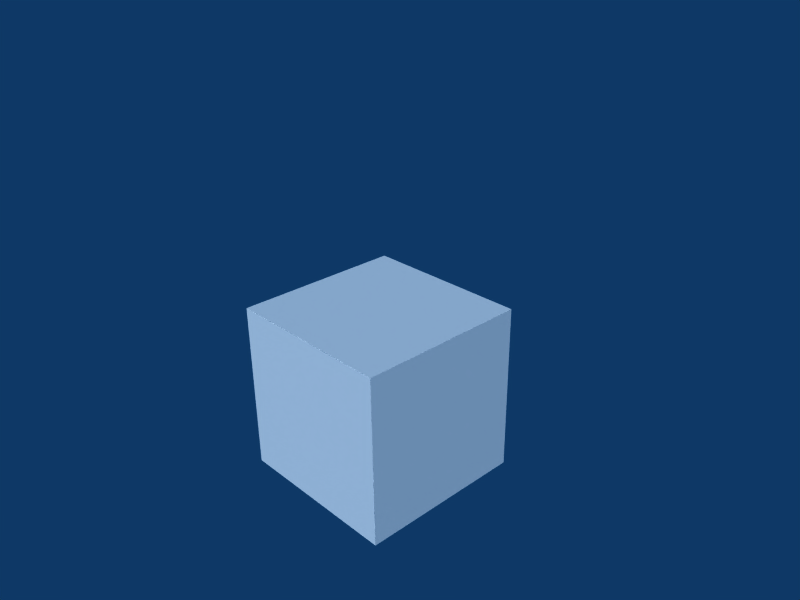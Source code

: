 # Source: Crate.blend  (saved by Blender 2.72.0; exported with 4.5.12 LTS)
import bpy
from mathutils import Matrix  # noqa: F401  (used for matrix-valued properties, if any)

bpy.ops.wm.read_factory_settings(use_empty=True)
scene = bpy.context.scene
scene.name = 'Scene'

# ---- collections
col_collection_1 = bpy.data.collections.new('Collection 1'); scene.collection.children.link(col_collection_1)

# ---- materials (node trees are filled in below, after node groups)
mat_texture = bpy.data.materials.new('Texture')
mat_texture.alpha_threshold = 0.0
mat_texture.preview_render_type = 'FLAT'
mat_texture.roughness = 0.5
mat_texture.specular_intensity = 0.0
mat_texture.line_color = (0.0, 0.0, 0.0, 1.0)

# ---- material node trees

# ---- world
world_world = bpy.data.worlds.new('World'); scene.world = world_world
world_world.color = (0.05656, 0.2208, 0.4)
world_world.use_sun_shadow = False
world_world.sun_shadow_jitter_overblur = 0.0
world_world.cycles.sampling_method = 'MANUAL'
world_world.cycles.sample_map_resolution = 256

# ---- cameras
cam_camera = bpy.data.cameras.new('Camera')
cam_camera.passepartout_alpha = 0.2
cam_camera.clip_end = 100.0
cam_camera.lens = 35.0
cam_camera.sensor_width = 32.0
cam_camera.sensor_height = 18.0
cam_camera.ortho_scale = 7.314
cam_camera.show_passepartout = False
cam_camera.show_safe_areas = True
cam_camera.dof.focus_distance = 0.0
cam_camera.dof.aperture_fstop = 128.0

# ---- lights
light_lamp_001 = bpy.data.lights.new('Lamp.001', 'SUN')
light_lamp_001.transmission_factor = 0.0
light_lamp_001.angle = 1.571
light_lamp_001.energy = 1.735
light_lamp_001.shadow_buffer_clip_start = 0.5
light_lamp_001.shadow_soft_size = 1.0
light_lamp_001.shadow_cascade_max_distance = 1000.0
light_lamp_001.cycles.use_multiple_importance_sampling = False
light_lamp = bpy.data.lights.new('Lamp', 'SUN')
light_lamp.transmission_factor = 0.0
light_lamp.angle = 1.571
light_lamp.energy = 1.735
light_lamp.shadow_buffer_clip_start = 0.5
light_lamp.shadow_soft_size = 1.0
light_lamp.shadow_cascade_max_distance = 1000.0
light_lamp.cycles.use_multiple_importance_sampling = False

# ---- meshes
me_crate = bpy.data.meshes.new('Crate')
me_crate.from_pydata([(1.0, 1.0, 0.0), (1.0, -1.0, 0.0), (-1.0, -1.0, 0.0), (-1.0, 1.0, 0.0), (1.0, 1.0, 2.0), (1.0, -1.0, 2.0), (-1.0, -1.0, 2.0), (-1.0, 1.0, 2.0)], [], [(0, 1, 2, 3), (4, 7, 6, 5), (0, 4, 5, 1), (1, 5, 6, 2), (2, 6, 7, 3), (4, 0, 3, 7)])
_uv = me_crate.uv_layers.new(name='UVTex')
_uv.uv.foreach_set('vector', [1.0, 1.0, 0.0, 1.0, 0.0, 0.0, 1.0, 8.941e-08, 1.0, 1.0, 1.192e-07, 1.0, 0.0, 4.172e-07, 1.0, 0.0, 1.0, 0.0, 1.0, 1.0, 2.384e-07, 1.0, 0.0, 4.47e-07, 1.0, 0.0, 1.0, 1.0, 3.576e-07, 1.0, 0.0, 3.278e-07, 0.0, 1.0, 5.96e-08, 0.0, 1.0, 1.192e-07, 1.0, 1.0, 1.0, 0.0, 1.0, 1.0, 5.364e-07, 1.0, 0.0, 2.682e-07])
me_crate.materials.append(mat_texture)
me_crate.use_remesh_preserve_volume = False
me_crate.use_remesh_preserve_attributes = False
me_crate.use_mirror_vertex_groups = False
me_crate.update()

# ---- objects
ob_lamp_001 = bpy.data.objects.new('Lamp.001', light_lamp_001)
ob_lamp = bpy.data.objects.new('Lamp', light_lamp)
ob_crate = bpy.data.objects.new('Crate', me_crate)
ob_camera = bpy.data.objects.new('Camera', cam_camera)

# ---- transforms, parenting, visibility, modifiers, constraints
ob_lamp_001.location = (20.28, -0.3398, 11.08)
ob_lamp_001.rotation_euler = (0.707, -2.98e-08, 1.571)
ob_lamp_001.lock_rotations_4d = False
ob_lamp_001.empty_display_type = 'ARROWS'
ob_lamp_001.lineart.crease_threshold = 0.0
ob_lamp.location = (0.0, 0.0, 2.869)
ob_lamp.rotation_euler = (1.344, 2.164e-16, 1.721e-16)
ob_lamp.lock_rotations_4d = False
ob_lamp.empty_display_type = 'ARROWS'
ob_lamp.lineart.crease_threshold = 0.0
ob_crate.location = (0.0, 0.0, -0.5)
ob_crate.scale = (0.5, 0.5, 0.5)
ob_crate.lock_rotations_4d = False
ob_crate.empty_display_type = 'ARROWS'
ob_crate.lineart.crease_threshold = 0.0
ob_camera.location = (3.117, -2.748, 2.617)
ob_camera.rotation_euler = (1.109, 0.01082, 0.8149)
ob_camera.lock_rotations_4d = False
ob_camera.empty_display_type = 'ARROWS'
ob_camera.color = (0.0, 0.0, 0.0, 0.0)
ob_camera.display_type = 'WIRE'
ob_camera.lineart.crease_threshold = 0.0

# ---- collection membership
col_collection_1.objects.link(ob_lamp_001)
col_collection_1.objects.link(ob_lamp)
col_collection_1.objects.link(ob_crate)
col_collection_1.objects.link(ob_camera)

# ---- scene / render settings (as saved in the file)
scene.camera = ob_camera
scene.frame_start = 1; scene.frame_end = 250; scene.frame_set(1)
scene.render.engine = 'BLENDER_EEVEE_NEXT'
scene.render.image_settings.file_format = 'JPEG'
scene.render.image_settings.color_mode = 'RGB'
scene.render.image_settings.compression = 90
scene.render.resolution_x = 800
scene.render.resolution_y = 600
scene.render.pixel_aspect_x = 100.0
scene.render.pixel_aspect_y = 100.0
scene.render.fps = 25
scene.render.dither_intensity = 0.0
scene.render.use_compositing = False
scene.render.use_sequencer = False
scene.render.bake_margin = 2
scene.render.bake_bias = 0.0
scene.render.use_stamp_time = False
scene.render.use_stamp_date = False
scene.render.use_stamp_frame = False
scene.render.use_stamp_camera = False
scene.render.use_stamp_scene = False
scene.render.use_stamp_filename = False
scene.render.use_stamp_render_time = False
scene.render.stamp_font_size = 0
scene.cycles.use_denoising = False
scene.cycles.samples = 10
scene.cycles.sampling_pattern = 'TABULATED_SOBOL'
scene.cycles.light_sampling_threshold = 0.0
scene.cycles.use_adaptive_sampling = False
scene.cycles.use_light_tree = False
scene.cycles.blur_glossy = 0.0
scene.cycles.volume_bounces = 1
scene.cycles.pixel_filter_type = 'GAUSSIAN'
scene.cycles.sample_clamp_indirect = 0.0
scene.view_settings.view_transform = 'Raw'
bpy.context.view_layer.update()
